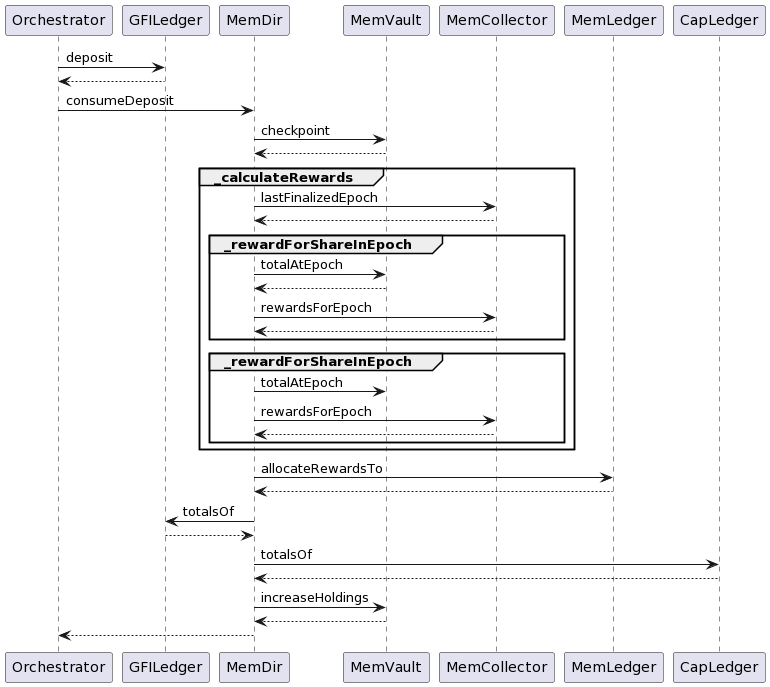

The diagram above was rendered by PlantUML. Its source (embedded in the PNG):
@startuml
Orchestrator -> GFILedger: deposit
GFILedger --> Orchestrator
Orchestrator -> MemDir: consumeDeposit
MemDir -> MemVault: checkpoint
MemVault --> MemDir
group _calculateRewards
MemDir -> MemCollector: lastFinalizedEpoch
MemCollector --> MemDir
  group _rewardForShareInEpoch
  MemDir -> MemVault: totalAtEpoch
  MemVault --> MemDir
  MemDir -> MemCollector: rewardsForEpoch
  MemCollector --> MemDir
  end
  group _rewardForShareInEpoch
  MemDir -> MemVault: totalAtEpoch
  MemDir -> MemCollector: rewardsForEpoch
  MemCollector --> MemDir
  end
end
MemDir -> MemLedger: allocateRewardsTo
MemLedger --> MemDir
MemDir -> GFILedger: totalsOf
GFILedger --> MemDir
MemDir -> CapLedger: totalsOf
CapLedger --> MemDir
MemDir -> MemVault: increaseHoldings
MemVault --> MemDir
MemDir --> Orchestrator
@enduml